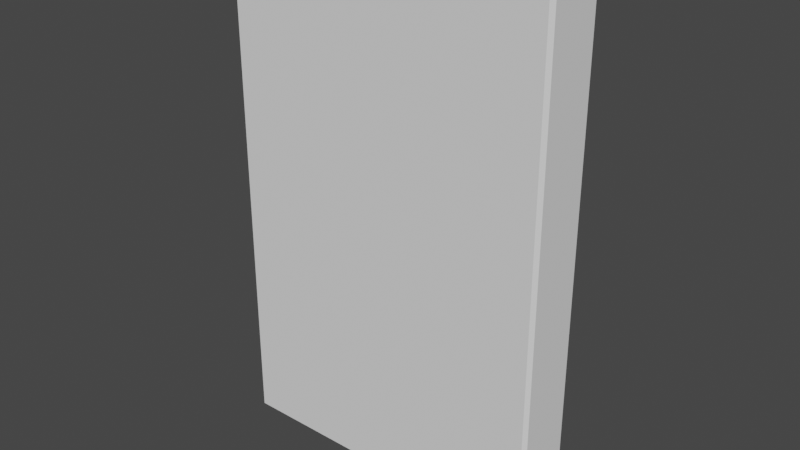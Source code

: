 # Source: CubeSmoothEdges.blend  (saved by Blender 3.1.7; exported with 4.5.12 LTS)
import bpy
from mathutils import Matrix  # noqa: F401  (used for matrix-valued properties, if any)

bpy.ops.wm.read_factory_settings(use_empty=True)
scene = bpy.context.scene
scene.name = 'Scene'

# ---- collections
col_collection = bpy.data.collections.new('Collection'); scene.collection.children.link(col_collection)

# ---- world
world_world = bpy.data.worlds.new('World'); scene.world = world_world
world_world.use_nodes = True; world_world.node_tree.nodes.clear()
_N = world_world.node_tree.nodes; _L = world_world.node_tree.links
n0 = _N.new('ShaderNodeOutputWorld'); n0.name = 'World Output'; n0.location = (300, 300)
n1 = _N.new('ShaderNodeBackground'); n1.name = 'Background'; n1.location = (10, 300)
n1.inputs[0].default_value = (0.05088, 0.05088, 0.05088, 1.0)
_L.new(n1.outputs[0], n0.inputs[0])
n0.is_active_output = True
world_world.color = (0.05088, 0.05088, 0.05088)
world_world.use_sun_shadow = False
world_world.sun_shadow_jitter_overblur = 0.0

# ---- meshes
me_cylinder = bpy.data.meshes.new('Cylinder')
me_cylinder.from_pydata([(0.9791, -0.1679, -0.05633), (1.0, -0.1679, -0.03544), (0.9791, -0.1888, -0.03544), (1.0, -0.1679, 3.035), (0.9791, -0.1679, 3.056), (0.9791, -0.1888, 3.035), (1.0, 0.1679, -0.03544), (0.9791, 0.1679, -0.05633), (0.9791, 0.1888, -0.03544), (0.9791, 0.1679, 3.056), (1.0, 0.1679, 3.035), (0.9791, 0.1888, 3.035), (-0.9791, -0.1679, -0.05633), (-0.9791, -0.1888, -0.03544), (-1.0, -0.1679, -0.03544), (-0.9791, -0.1679, 3.056), (-1.0, -0.1679, 3.035), (-0.9791, -0.1888, 3.035), (-0.9791, 0.1679, -0.05633), (-1.0, 0.1679, -0.03544), (-0.9791, 0.1888, -0.03544), (-0.9791, 0.1679, 3.056), (-0.9791, 0.1888, 3.035), (-1.0, 0.1679, 3.035)], [], [(0, 12, 18, 7), (15, 4, 9, 21), (11, 8, 20, 22), (23, 19, 14, 16), (17, 13, 2, 5), (0, 1, 2), (3, 4, 5), (6, 7, 8), (9, 10, 11), (12, 13, 14), (15, 16, 17), (18, 19, 20), (21, 22, 23), (21, 9, 11, 22), (0, 7, 6, 1), (1, 3, 5, 2), (12, 0, 2, 13), (4, 15, 17, 5), (13, 17, 16, 14), (18, 12, 14, 19), (22, 20, 19, 23), (15, 21, 23, 16), (7, 18, 20, 8), (8, 11, 10, 6), (9, 4, 3, 10), (3, 1, 6, 10)])
_uv = me_cylinder.uv_layers.new(name='UVMap')
_uv.uv.foreach_set('vector', [0.3776, 0.5138, 0.6224, 0.5138, 0.6224, 0.7362, 0.3776, 0.7362, 0.3776, 0.7638, 0.6224, 0.7638, 0.6224, 0.9862, 0.3776, 0.9862, 0.1267, 0.5026, 0.3733, 0.5026, 0.3733, 0.7474, 0.1267, 0.7474, 0.3767, 0.01383, 0.6233, 0.01383, 0.6233, 0.2362, 0.3767, 0.2362, 0.3767, 0.2526, 0.6233, 0.2526, 0.6233, 0.4974, 0.3767, 0.4974, 0.3776, 0.5138, 0.375, 0.5138, 0.3776, 0.5, 0.625, 0.7638, 0.6224, 0.75, 0.6224, 0.75, 0.375, 0.7362, 0.3776, 0.75, 0.3776, 0.75, 0.6224, 0.9862, 0.625, 0.9862, 0.6224, 1.0, 0.625, 0.2526, 0.625, 0.2526, 0.6233, 0.25, 0.375, 0.2362, 0.3767, 0.25, 0.3767, 0.25, 0.625, 0.01383, 0.6233, 0.0, 0.6233, 0.0, 0.3776, 0.9862, 0.3776, 1.0, 0.375, 0.9862, 0.3776, 0.9862, 0.6224, 0.9862, 0.6224, 1.0, 0.3776, 1.0, 0.3776, 0.5138, 0.3776, 0.7362, 0.375, 0.7362, 0.375, 0.5138, 0.6233, 0.5, 0.3767, 0.5, 0.3767, 0.4974, 0.6233, 0.4974, 0.625, 0.2526, 0.625, 0.4974, 0.6233, 0.4974, 0.6233, 0.2526, 0.375, 0.4974, 0.375, 0.2526, 0.3767, 0.2526, 0.3767, 0.4974, 0.6233, 0.2526, 0.3767, 0.2526, 0.3767, 0.2362, 0.6233, 0.2362, 0.625, 0.01383, 0.625, 0.2362, 0.6233, 0.2362, 0.6233, 0.01383, 0.3767, 0.0, 0.6233, 0.0, 0.6233, 0.01383, 0.3767, 0.01383, 0.375, 0.2362, 0.375, 0.01383, 0.3767, 0.01383, 0.3767, 0.2362, 0.3776, 0.7362, 0.6224, 0.7362, 0.6224, 0.75, 0.3776, 0.75, 0.3733, 0.5026, 0.1267, 0.5026, 0.1267, 0.5, 0.3733, 0.5, 0.6224, 0.9862, 0.6224, 0.7638, 0.625, 0.7638, 0.625, 0.9862, 0.6267, 0.5138, 0.8733, 0.5138, 0.8733, 0.7362, 0.6267, 0.7362])
me_cylinder.use_remesh_fix_poles = True
me_cylinder.use_remesh_preserve_attributes = False
me_cylinder.update()

# ---- objects
ob_cylinder = bpy.data.objects.new('Cylinder', me_cylinder)

# ---- transforms, parenting, visibility, modifiers, constraints
ob_cylinder.location = (0.0, 0.0, 0.0)

# ---- collection membership
col_collection.objects.link(ob_cylinder)

# ---- scene / render settings (as saved in the file)
scene.frame_start = 1; scene.frame_end = 250; scene.frame_set(193)
scene.render.engine = 'BLENDER_EEVEE_NEXT'
scene.cycles.sampling_pattern = 'TABULATED_SOBOL'
scene.cycles.use_light_tree = False
scene.view_settings.view_transform = 'Filmic'
bpy.context.view_layer.update()

# ---- added for rendering (the .blend has no active camera and no usable light): camera, sun
cam_auto = bpy.data.cameras.new('AutoCamera')
cam_auto.lens = 50.0
cam_auto.sensor_width = 36.0
cam_auto.clip_end = 1000.0
ob_auto_camera = bpy.data.objects.new('AutoCamera', cam_auto)
scene.collection.objects.link(ob_auto_camera)
ob_auto_camera.location = (3.44093, -4.12912, 4.25275)
ob_auto_camera.rotation_euler = (1.09748, -7.21219e-08, 0.694738)
scene.camera = ob_auto_camera
light_auto_sun = bpy.data.lights.new('AutoSun', 'SUN')
light_auto_sun.energy = 3.0
light_auto_sun.angle = 0.0523599
ob_auto_sun = bpy.data.objects.new('AutoSun', light_auto_sun)
scene.collection.objects.link(ob_auto_sun)
ob_auto_sun.rotation_euler = (0.872665, 0.174533, 0.523599)
bpy.context.view_layer.update()
